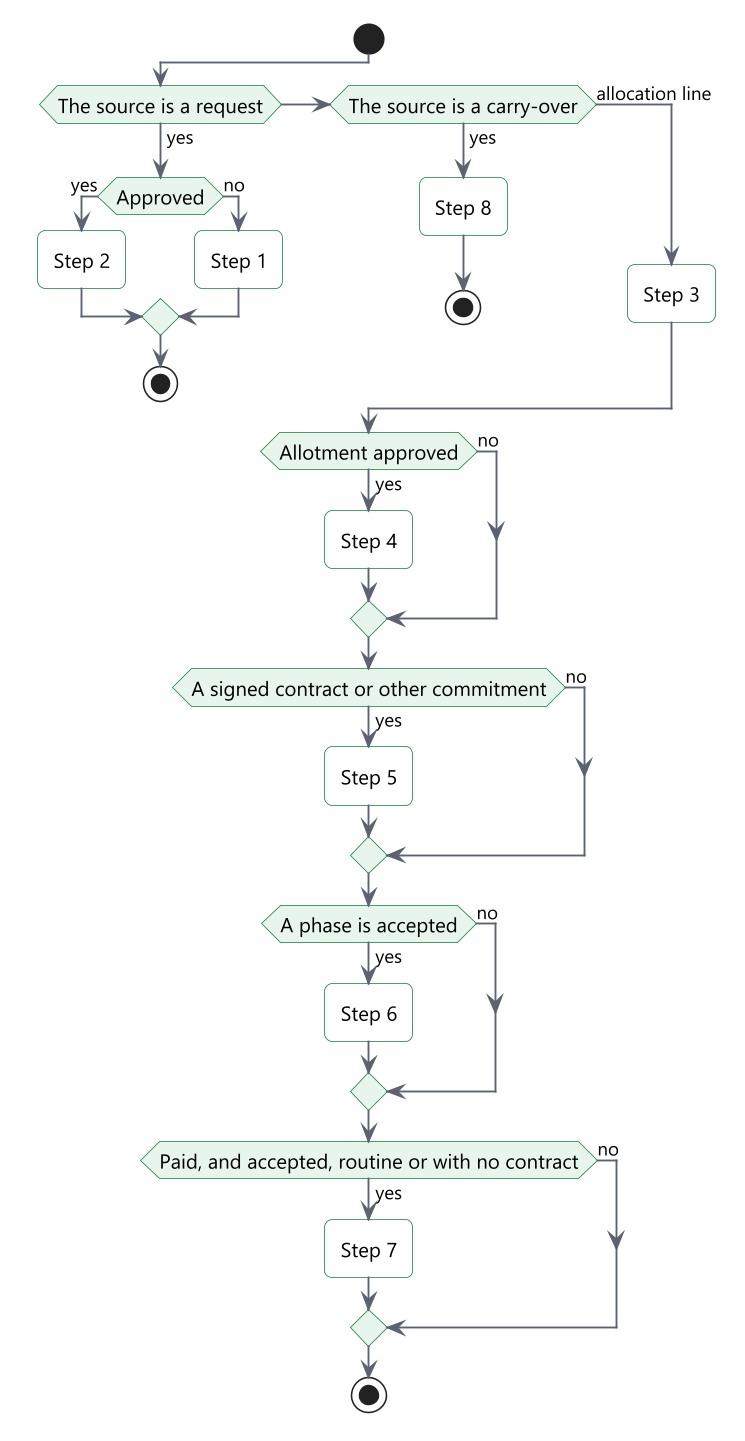

The diagram above was rendered by PlantUML. Its source (embedded in the PNG):
@startuml
!include include/common.puml
' title.th: การหาขั้นปัจจุบันของโครงการ
' title.en: Deriving the current step of a project
' desc.th: ระบบเริ่มจากแหล่งของโครงการ คำขอได้ขั้น 1 หรือ 2 เงินกันได้ขั้น 8 บรรทัดจัดสรรเริ่มที่ขั้น 3 แล้วเลื่อนตามงวดเงิน การก่อหนี้ การตรวจรับ และการเบิกจ่าย
' desc.en: The system starts from the source of the project. A request is step 1 or 2 and a carry-over is step 8. An allocation line starts at step 3 and moves with allotment, commitment, acceptance and payment.
start
if ($t("แหล่งของโครงการเป็นคำขอ", "The source is a request")) then ($t("ใช่", "yes"))
  if ($t("อนุมัติแล้ว", "Approved")) then ($t("ใช่", "yes"))
    :$t("ขั้น 2", "Step 2");
  else ($t("ไม่", "no"))
    :$t("ขั้น 1", "Step 1");
  endif
  stop
elseif ($t("แหล่งเป็นเงินกัน", "The source is a carry-over")) then ($t("ใช่", "yes"))
  :$t("ขั้น 8", "Step 8");
  stop
else ($t("บรรทัดจัดสรร", "allocation line"))
  :$t("ขั้น 3", "Step 3");
endif
if ($t("อนุมัติงวดเงินแล้ว", "Allotment approved")) then ($t("ใช่", "yes"))
  :$t("ขั้น 4", "Step 4");
else ($t("ไม่", "no"))
endif
if ($t("มีสัญญาที่ลงนามหรือก่อหนี้อื่น", "A signed contract or other commitment")) then ($t("ใช่", "yes"))
  :$t("ขั้น 5", "Step 5");
else ($t("ไม่", "no"))
endif
if ($t("มีงวดที่ตรวจรับแล้ว", "A phase is accepted")) then ($t("ใช่", "yes"))
  :$t("ขั้น 6", "Step 6");
else ($t("ไม่", "no"))
endif
if ($t("จ่ายแล้ว และตรวจรับแล้ว หรือเป็นรายจ่ายประจำ หรือไม่มีสัญญา", "Paid, and accepted, routine or with no contract")) then ($t("ใช่", "yes"))
  :$t("ขั้น 7", "Step 7");
else ($t("ไม่", "no"))
endif
stop
@enduml